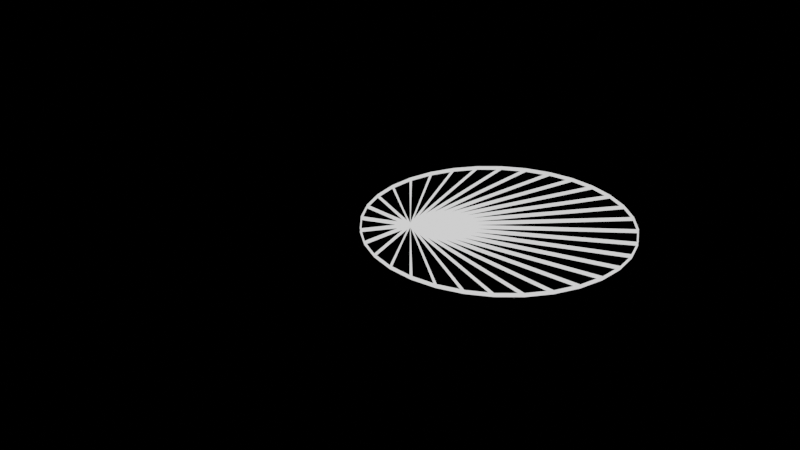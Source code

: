 # Source: webs.blend  (saved by Blender 2.83.19; exported with 4.5.12 LTS)
import bpy
from mathutils import Matrix  # noqa: F401  (used for matrix-valued properties, if any)

bpy.ops.wm.read_factory_settings(use_empty=True)
scene = bpy.context.scene
scene.name = 'Scene'

# ---- collections
col_collection = bpy.data.collections.new('Collection'); scene.collection.children.link(col_collection)

# ---- materials (node trees are filled in below, after node groups)
mat_material_001 = bpy.data.materials.new('Material.001')
mat_material_001.use_transparent_shadow = False

# ---- material node trees
mat_material_001.use_nodes = True; mat_material_001.node_tree.nodes.clear()
_N = mat_material_001.node_tree.nodes; _L = mat_material_001.node_tree.links
n0 = _N.new('ShaderNodeOutputMaterial'); n0.name = 'Material Output'; n0.location = (300, 300)
n1 = _N.new('ShaderNodeRGB'); n1.name = 'RGB'; n1.location = (22, 276)
n1.outputs[0].default_value = (1.0, 1.0, 1.0, 1.0)
_L.new(n1.outputs[0], n0.inputs[0])
n0.is_active_output = True

# ---- world
world_world = bpy.data.worlds.new('World'); scene.world = world_world
world_world.use_nodes = True; world_world.node_tree.nodes.clear()
_N = world_world.node_tree.nodes; _L = world_world.node_tree.links
n0 = _N.new('ShaderNodeOutputWorld'); n0.name = 'World Output'; n0.location = (300, 300)
n1 = _N.new('ShaderNodeBackground'); n1.name = 'Background'; n1.location = (10, 300)
n1.inputs[0].default_value = (0.0, 0.0, 0.0, 1.0)
_L.new(n1.outputs[0], n0.inputs[0])
n0.is_active_output = True
world_world.color = (0.05088, 0.05088, 0.05088)
world_world.use_sun_shadow = False
world_world.sun_shadow_jitter_overblur = 0.0

# ---- meshes
me_circle = bpy.data.meshes.new('Circle')
me_circle.from_pydata([(0.0, 1.0, 0.0), (-0.1951, 0.9808, 0.0), (-0.3827, 0.9239, 0.0), (-0.5556, 0.8315, 0.0), (-0.7071, 0.7071, 0.0), (-0.8315, 0.5556, 0.0), (-0.9239, 0.3827, 0.0), (-0.9808, 0.1951, 0.0), (-1.0, 7.55e-08, 0.0), (-0.9808, -0.1951, 0.0), (-0.9239, -0.3827, 0.0), (-0.8315, -0.5556, 0.0), (-0.7071, -0.7071, 0.0), (-0.5556, -0.8315, 0.0), (-0.3827, -0.9239, 0.0), (-0.1951, -0.9808, 0.0), (3.258e-07, -1.0, 0.0), (0.1951, -0.9808, 0.0), (0.3827, -0.9239, 0.0), (0.5556, -0.8315, 0.0), (0.7071, -0.7071, 0.0), (0.8315, -0.5556, 0.0), (0.9239, -0.3827, 0.0), (0.9808, -0.1951, 0.0), (1.0, 9.656e-07, 0.0), (0.9808, 0.1951, 0.0), (0.9239, 0.3827, 0.0), (0.8315, 0.5556, 0.0), (0.7071, 0.7071, 0.0), (0.5556, 0.8315, 0.0), (0.3827, 0.9239, 0.0), (0.1951, 0.9808, 0.0), (-0.4833, -0.4114, -0.0005742)], [], [(1, 2, 32), (2, 3, 32), (3, 4, 32), (4, 5, 32), (5, 6, 32), (6, 7, 32), (7, 8, 32), (8, 9, 32), (9, 10, 32), (10, 11, 32), (11, 12, 32), (12, 13, 32), (13, 14, 32), (14, 15, 32), (15, 16, 32), (16, 17, 32), (17, 18, 32), (18, 19, 32), (19, 20, 32), (20, 21, 32), (21, 22, 32), (22, 23, 32), (23, 24, 32), (24, 25, 32), (25, 26, 32), (26, 27, 32), (27, 28, 32), (28, 29, 32), (29, 30, 32), (30, 31, 32), (31, 0, 32), (0, 1, 32)])
_uv = me_circle.uv_layers.new(name='UVMap')
_uv.uv.foreach_set('vector', [0.0, 0.0, 0.0, 0.0, 0.0, 0.0, 0.0, 0.0, 0.0, 0.0, 0.0, 0.0, 0.0, 0.0, 0.0, 0.0, 0.0, 0.0, 0.0, 0.0, 0.0, 0.0, 0.0, 0.0, 0.0, 0.0, 0.0, 0.0, 0.0, 0.0, 0.0, 0.0, 0.0, 0.0, 0.0, 0.0, 0.0, 0.0, 0.0, 0.0, 0.0, 0.0, 0.0, 0.0, 0.0, 0.0, 0.0, 0.0, 0.0, 0.0, 0.0, 0.0, 0.0, 0.0, 0.0, 0.0, 0.0, 0.0, 0.0, 0.0, 0.0, 0.0, 0.0, 0.0, 0.0, 0.0, 0.0, 0.0, 0.0, 0.0, 0.0, 0.0, 0.0, 0.0, 0.0, 0.0, 0.0, 0.0, 0.0, 0.0, 0.0, 0.0, 0.0, 0.0, 0.0, 0.0, 0.0, 0.0, 0.0, 0.0, 0.0, 0.0, 0.0, 0.0, 0.0, 0.0, 0.0, 0.0, 0.0, 0.0, 0.0, 0.0, 0.0, 0.0, 0.0, 0.0, 0.0, 0.0, 0.0, 0.0, 0.0, 0.0, 0.0, 0.0, 0.0, 0.0, 0.0, 0.0, 0.0, 0.0, 0.0, 0.0, 0.0, 0.0, 0.0, 0.0, 0.0, 0.0, 0.0, 0.0, 0.0, 0.0, 0.0, 0.0, 0.0, 0.0, 0.0, 0.0, 0.0, 0.0, 0.0, 0.0, 0.0, 0.0, 0.0, 0.0, 0.0, 0.0, 0.0, 0.0, 0.0, 0.0, 0.0, 0.0, 0.0, 0.0, 0.0, 0.0, 0.0, 0.0, 0.0, 0.0, 0.0, 0.0, 0.0, 0.0, 0.0, 0.0, 0.0, 0.0, 0.0, 0.0, 0.0, 0.0, 0.0, 0.0, 0.0, 0.0, 0.0, 0.0, 0.0, 0.0, 0.0, 0.0, 0.0, 0.0, 0.0, 0.0, 0.0, 0.0, 0.0, 0.0])
me_circle.materials.append(mat_material_001)
me_circle.use_remesh_fix_poles = True
me_circle.use_remesh_preserve_attributes = False
me_circle.use_mirror_vertex_groups = False
me_circle.update()

# ---- curves / text
cu_beziercircle = bpy.data.curves.new('BezierCircle', 'CURVE')
cu_beziercircle.dimensions = '3D'
_sp = cu_beziercircle.splines.new('BEZIER'); _sp.bezier_points.add(3)
_sp.bezier_points.foreach_set('co', [-1.0, 0.0, 0.0, 0.0, 1.0, 0.0, 1.0, 0.0, 0.0, 0.0, -1.0, 0.0])
_sp.bezier_points.foreach_set('handle_left', [-1.0, -0.5521, 0.0, -0.5521, 1.0, 0.0, 1.0, 0.5521, 0.0, 0.5521, -1.0, 0.0])
_sp.bezier_points.foreach_set('handle_right', [-1.0, 0.5521, 0.0, 0.5521, 1.0, 0.0, 1.0, -0.5521, 0.0, -0.5521, -1.0, 0.0])
for _p, _l, _r in zip(_sp.bezier_points, ['AUTO', 'AUTO', 'AUTO', 'AUTO'], ['AUTO', 'AUTO', 'AUTO', 'AUTO']): _p.handle_left_type = _l; _p.handle_right_type = _r
_sp.order_u = 0
_sp.order_v = 0
_sp.use_cyclic_u = True
cu_beziercircle.use_path = True
cu_beziercircle.use_path_clamp = True
cu_beziercircle.fill_mode = 'FULL'

# ---- objects
ob_circle = bpy.data.objects.new('Circle', me_circle)
ob_empty = bpy.data.objects.new('Empty', None)
ob_beziercircle = bpy.data.objects.new('BezierCircle', cu_beziercircle)

# ---- transforms, parenting, visibility, modifiers, constraints
ob_circle.location = (0.0, 0.0, 0.0)
ob_circle.lineart.crease_threshold = 0.0
_m = ob_circle.modifiers.new('Hook-Empty', 'HOOK')
_m.object = ob_empty
_m = ob_circle.modifiers.new('Wireframe', 'WIREFRAME')
_m.thickness = 0.03
_m.use_even_offset = False
ob_empty.location = (0.0, 0.0, 0.0)
ob_empty.lineart.crease_threshold = 0.0
_c = ob_empty.constraints.new('FOLLOW_PATH'); _c.name = 'Follow Path'
_c.target = ob_beziercircle
_c.offset = 92.0
ob_beziercircle.location = (-0.54, -0.46, 0.0)
ob_beziercircle.scale = (-0.8229, -0.8229, -0.8229)
ob_beziercircle.lineart.crease_threshold = 0.0

# ---- collection membership
col_collection.objects.link(ob_circle)
col_collection.objects.link(ob_empty)
col_collection.objects.link(ob_beziercircle)

# ---- scene / render settings (as saved in the file)
scene.frame_start = 1; scene.frame_end = 250; scene.frame_set(46)
scene.render.engine = 'BLENDER_EEVEE_NEXT'
scene.cycles.use_denoising = False
scene.cycles.samples = 128
scene.cycles.sampling_pattern = 'TABULATED_SOBOL'
scene.cycles.use_adaptive_sampling = False
scene.cycles.use_light_tree = False
scene.view_settings.view_transform = 'Filmic'
bpy.context.view_layer.update()

# ---- added for rendering (the .blend has no active camera and no usable light): camera, sun
cam_auto = bpy.data.cameras.new('AutoCamera')
cam_auto.lens = 50.0
cam_auto.sensor_width = 36.0
cam_auto.clip_end = 1000.0
ob_auto_camera = bpy.data.objects.new('AutoCamera', cam_auto)
scene.collection.objects.link(ob_auto_camera)
ob_auto_camera.location = (4.02816, -5.94179, 3.65453)
ob_auto_camera.rotation_euler = (1.09748, -7.21219e-08, 0.694738)
scene.camera = ob_auto_camera
light_auto_sun = bpy.data.lights.new('AutoSun', 'SUN')
light_auto_sun.energy = 3.0
light_auto_sun.angle = 0.0523599
ob_auto_sun = bpy.data.objects.new('AutoSun', light_auto_sun)
scene.collection.objects.link(ob_auto_sun)
ob_auto_sun.rotation_euler = (0.872665, 0.174533, 0.523599)
bpy.context.view_layer.update()
